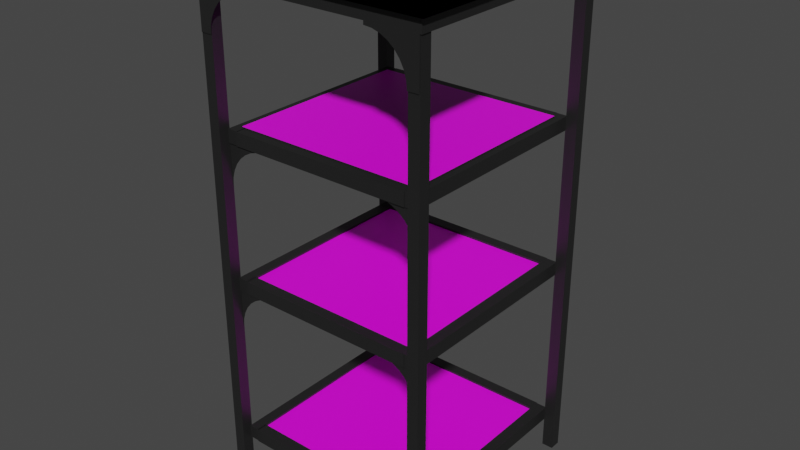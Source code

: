 # Source: kast.blend  (saved by Blender 2.93.21; exported with 4.5.12 LTS)
import bpy
from mathutils import Matrix  # noqa: F401  (used for matrix-valued properties, if any)

bpy.ops.wm.read_factory_settings(use_empty=True)
scene = bpy.context.scene
scene.name = 'Scene'

# ---- collections
col_collection = bpy.data.collections.new('Collection'); scene.collection.children.link(col_collection)

# ---- images (referenced by path relative to the original .blend; pixels are not part of the script)
import os
ASSET_DIR = os.environ.get("B2B_ASSET_DIR", "")  # directory of the original .blend (textures are referenced by path, not embedded)
HERE = os.path.dirname(os.path.abspath(__file__))  # packed textures are extracted next to this script under _unpacked/

def load_image(name, relpath, width, height, colorspace="sRGB"):
    """Load a texture the original file referenced (path relative to the .blend, or extracted next to this script)."""
    p = next((c for c in (os.path.join(HERE, relpath), os.path.join(ASSET_DIR, relpath)) if relpath and os.path.exists(c)), "")
    if p:
        img = bpy.data.images.load(p, check_existing=True)
        img.name = name
    else:  # same state as the original file: an image datablock whose file is absent (Cycles renders it pink)
        img = bpy.data.images.new(name, width, height)
        img.source = "FILE"
        img.filepath = "//" + (relpath or name)
    img.colorspace_settings.name = colorspace
    return img
img_woodtexture_png = load_image('woodtexture.png', 'woodtexture.png', 1024, 1024, 'sRGB')
img_raster_png = load_image('raster.png', 'raster.png', 1024, 1024, 'sRGB')
img_raster_png_001 = load_image('raster.png.001', 'raster.png', 1024, 1024, 'sRGB')
img_raster_png_002 = load_image('raster.png.002', 'raster.png', 1024, 1024, 'sRGB')

# ---- materials (node trees are filled in below, after node groups)
mat_material_001 = bpy.data.materials.new('Material.001')
mat_material_001.alpha_threshold = 0.0
mat_material_001.use_transparent_shadow = False
mat_material_001.line_color = (0.0, 0.0, 0.0, 1.0)
mat_material = bpy.data.materials.new('Material')
mat_material.alpha_threshold = 0.0
mat_material.use_transparent_shadow = False
mat_material.line_color = (0.0, 0.0, 0.0, 1.0)
mat_raster = bpy.data.materials.new('raster')
mat_material_015 = bpy.data.materials.new('Material.015')
mat_material_015.alpha_threshold = 0.0
mat_material_015.use_transparent_shadow = False
mat_material_015.line_color = (0.0, 0.0, 0.0, 1.0)
mat_raster_001 = bpy.data.materials.new('raster.001')
mat_material_016 = bpy.data.materials.new('Material.016')
mat_material_016.alpha_threshold = 0.0
mat_material_016.use_transparent_shadow = False
mat_material_016.line_color = (0.0, 0.0, 0.0, 1.0)
mat_raster_002 = bpy.data.materials.new('raster.002')
mat_material_017 = bpy.data.materials.new('Material.017')
mat_material_017.alpha_threshold = 0.0
mat_material_017.use_transparent_shadow = False
mat_material_017.line_color = (0.0, 0.0, 0.0, 1.0)
mat_material_018 = bpy.data.materials.new('Material.018')
mat_material_018.alpha_threshold = 0.0
mat_material_018.use_transparent_shadow = False
mat_material_018.line_color = (0.0, 0.0, 0.0, 1.0)

# ---- material node trees
mat_material_001.use_nodes = True; mat_material_001.node_tree.nodes.clear()
_N = mat_material_001.node_tree.nodes; _L = mat_material_001.node_tree.links
n0 = _N.new('ShaderNodeOutputMaterial'); n0.name = 'Material Output'; n0.location = (300, 300)
n1 = _N.new('ShaderNodeBsdfPrincipled'); n1.name = 'Principled BSDF'; n1.location = (10, 300)
n1.distribution = 'GGX'
n1.subsurface_method = 'BURLEY'
n1.inputs[2].default_value = 0.0
n1.inputs[3].default_value = 1.45
n1.inputs[13].default_value = 0.0
n1.inputs[27].default_value = (0.0, 0.0, 0.0, 1.0)
n1.inputs[28].default_value = 1.0
n2 = _N.new('ShaderNodeTexImage'); n2.name = 'Image Texture'; n2.location = (-280, 280)
n2.image = img_woodtexture_png
_L.new(n1.outputs[0], n0.inputs[0])
_L.new(n2.outputs[0], n1.inputs[0])
n0.is_active_output = True
mat_material.use_nodes = True; mat_material.node_tree.nodes.clear()
_N = mat_material.node_tree.nodes; _L = mat_material.node_tree.links
n0 = _N.new('ShaderNodeOutputMaterial'); n0.name = 'Material Output'; n0.location = (300, 300)
n1 = _N.new('ShaderNodeBsdfPrincipled'); n1.name = 'Principled BSDF'; n1.location = (10, 300)
n1.distribution = 'GGX'
n1.subsurface_method = 'BURLEY'
n1.inputs[0].default_value = (0.01599, 0.01599, 0.01599, 1.0)
n1.inputs[2].default_value = 0.4
n1.inputs[3].default_value = 1.45
n1.inputs[27].default_value = (0.0, 0.0, 0.0, 1.0)
n1.inputs[28].default_value = 1.0
_L.new(n1.outputs[0], n0.inputs[0])
n0.is_active_output = True
mat_raster.use_nodes = True; mat_raster.node_tree.nodes.clear()
_N = mat_raster.node_tree.nodes; _L = mat_raster.node_tree.links
n0 = _N.new('ShaderNodeBsdfPrincipled'); n0.name = 'Principled BSDF'; n0.location = (10, 300)
n0.distribution = 'GGX'
n0.subsurface_method = 'BURLEY'
n0.inputs[3].default_value = 1.45
n0.inputs[27].default_value = (0.0, 0.0, 0.0, 1.0)
n0.inputs[28].default_value = 1.0
n1 = _N.new('ShaderNodeOutputMaterial'); n1.name = 'Material Output'; n1.location = (300, 300)
n1.target = 'CYCLES'
n2 = _N.new('ShaderNodeTexImage'); n2.name = 'Image Texture'; n2.location = (-337, 185)
n2.image = img_raster_png
n3 = _N.new('ShaderNodeOutputMaterial'); n3.name = 'Material Output.001'; n3.location = (0, 0)
n3.target = 'EEVEE'
n4 = _N.new('ShaderNodeMixShader'); n4.name = 'Mix Shader'; n4.location = (0, 0)
n4.label = 'Disable Shadow'
n4.hide = True
n5 = _N.new('ShaderNodeLightPath'); n5.name = 'Light Path'; n5.location = (0, 0)
n5.hide = True
n6 = _N.new('ShaderNodeBsdfTransparent'); n6.name = 'Transparent BSDF'; n6.location = (0, 0)
n6.hide = True
_L.new(n0.outputs[0], n1.inputs[0])
_L.new(n2.outputs[0], n0.inputs[0])
_L.new(n2.outputs[1], n0.inputs[4])
_L.new(n0.outputs[0], n4.inputs[1])
_L.new(n4.outputs[0], n3.inputs[0])
_L.new(n5.outputs[1], n4.inputs[0])
_L.new(n6.outputs[0], n4.inputs[2])
n1.is_active_output = True
mat_material_015.use_nodes = True; mat_material_015.node_tree.nodes.clear()
_N = mat_material_015.node_tree.nodes; _L = mat_material_015.node_tree.links
n0 = _N.new('ShaderNodeOutputMaterial'); n0.name = 'Material Output'; n0.location = (300, 300)
n1 = _N.new('ShaderNodeBsdfPrincipled'); n1.name = 'Principled BSDF'; n1.location = (10, 300)
n1.distribution = 'GGX'
n1.subsurface_method = 'BURLEY'
n1.inputs[0].default_value = (0.01599, 0.01599, 0.01599, 1.0)
n1.inputs[2].default_value = 0.4
n1.inputs[3].default_value = 1.45
n1.inputs[27].default_value = (0.0, 0.0, 0.0, 1.0)
n1.inputs[28].default_value = 1.0
_L.new(n1.outputs[0], n0.inputs[0])
n0.is_active_output = True
mat_raster_001.use_nodes = True; mat_raster_001.node_tree.nodes.clear()
_N = mat_raster_001.node_tree.nodes; _L = mat_raster_001.node_tree.links
n0 = _N.new('ShaderNodeBsdfPrincipled'); n0.name = 'Principled BSDF'; n0.location = (10, 300)
n0.distribution = 'GGX'
n0.subsurface_method = 'BURLEY'
n0.inputs[3].default_value = 1.45
n0.inputs[27].default_value = (0.0, 0.0, 0.0, 1.0)
n0.inputs[28].default_value = 1.0
n1 = _N.new('ShaderNodeOutputMaterial'); n1.name = 'Material Output'; n1.location = (300, 300)
n1.target = 'CYCLES'
n2 = _N.new('ShaderNodeTexImage'); n2.name = 'Image Texture'; n2.location = (-337, 185)
n2.image = img_raster_png_001
n3 = _N.new('ShaderNodeOutputMaterial'); n3.name = 'Material Output.001'; n3.location = (0, 0)
n3.target = 'EEVEE'
n4 = _N.new('ShaderNodeMixShader'); n4.name = 'Mix Shader'; n4.location = (0, 0)
n4.label = 'Disable Shadow'
n4.hide = True
n5 = _N.new('ShaderNodeLightPath'); n5.name = 'Light Path'; n5.location = (0, 0)
n5.hide = True
n6 = _N.new('ShaderNodeBsdfTransparent'); n6.name = 'Transparent BSDF'; n6.location = (0, 0)
n6.hide = True
_L.new(n0.outputs[0], n1.inputs[0])
_L.new(n2.outputs[0], n0.inputs[0])
_L.new(n2.outputs[1], n0.inputs[4])
_L.new(n0.outputs[0], n4.inputs[1])
_L.new(n4.outputs[0], n3.inputs[0])
_L.new(n5.outputs[1], n4.inputs[0])
_L.new(n6.outputs[0], n4.inputs[2])
n1.is_active_output = True
mat_material_016.use_nodes = True; mat_material_016.node_tree.nodes.clear()
_N = mat_material_016.node_tree.nodes; _L = mat_material_016.node_tree.links
n0 = _N.new('ShaderNodeOutputMaterial'); n0.name = 'Material Output'; n0.location = (300, 300)
n1 = _N.new('ShaderNodeBsdfPrincipled'); n1.name = 'Principled BSDF'; n1.location = (10, 300)
n1.distribution = 'GGX'
n1.subsurface_method = 'BURLEY'
n1.inputs[0].default_value = (0.01599, 0.01599, 0.01599, 1.0)
n1.inputs[2].default_value = 0.4
n1.inputs[3].default_value = 1.45
n1.inputs[27].default_value = (0.0, 0.0, 0.0, 1.0)
n1.inputs[28].default_value = 1.0
_L.new(n1.outputs[0], n0.inputs[0])
n0.is_active_output = True
mat_raster_002.use_nodes = True; mat_raster_002.node_tree.nodes.clear()
_N = mat_raster_002.node_tree.nodes; _L = mat_raster_002.node_tree.links
n0 = _N.new('ShaderNodeBsdfPrincipled'); n0.name = 'Principled BSDF'; n0.location = (10, 300)
n0.distribution = 'GGX'
n0.subsurface_method = 'BURLEY'
n0.inputs[3].default_value = 1.45
n0.inputs[27].default_value = (0.0, 0.0, 0.0, 1.0)
n0.inputs[28].default_value = 1.0
n1 = _N.new('ShaderNodeOutputMaterial'); n1.name = 'Material Output'; n1.location = (300, 300)
n1.target = 'CYCLES'
n2 = _N.new('ShaderNodeTexImage'); n2.name = 'Image Texture'; n2.location = (-337, 185)
n2.image = img_raster_png_002
n3 = _N.new('ShaderNodeOutputMaterial'); n3.name = 'Material Output.001'; n3.location = (0, 0)
n3.target = 'EEVEE'
n4 = _N.new('ShaderNodeMixShader'); n4.name = 'Mix Shader'; n4.location = (0, 0)
n4.label = 'Disable Shadow'
n4.hide = True
n5 = _N.new('ShaderNodeLightPath'); n5.name = 'Light Path'; n5.location = (0, 0)
n5.hide = True
n6 = _N.new('ShaderNodeBsdfTransparent'); n6.name = 'Transparent BSDF'; n6.location = (0, 0)
n6.hide = True
_L.new(n0.outputs[0], n1.inputs[0])
_L.new(n2.outputs[0], n0.inputs[0])
_L.new(n2.outputs[1], n0.inputs[4])
_L.new(n0.outputs[0], n4.inputs[1])
_L.new(n4.outputs[0], n3.inputs[0])
_L.new(n5.outputs[1], n4.inputs[0])
_L.new(n6.outputs[0], n4.inputs[2])
n1.is_active_output = True
mat_material_017.use_nodes = True; mat_material_017.node_tree.nodes.clear()
_N = mat_material_017.node_tree.nodes; _L = mat_material_017.node_tree.links
n0 = _N.new('ShaderNodeOutputMaterial'); n0.name = 'Material Output'; n0.location = (300, 300)
n1 = _N.new('ShaderNodeBsdfPrincipled'); n1.name = 'Principled BSDF'; n1.location = (10, 300)
n1.distribution = 'GGX'
n1.subsurface_method = 'BURLEY'
n1.inputs[0].default_value = (0.01599, 0.01599, 0.01599, 1.0)
n1.inputs[2].default_value = 0.4
n1.inputs[3].default_value = 1.45
n1.inputs[27].default_value = (0.0, 0.0, 0.0, 1.0)
n1.inputs[28].default_value = 1.0
_L.new(n1.outputs[0], n0.inputs[0])
n0.is_active_output = True
mat_material_018.use_nodes = True; mat_material_018.node_tree.nodes.clear()
_N = mat_material_018.node_tree.nodes; _L = mat_material_018.node_tree.links
n0 = _N.new('ShaderNodeOutputMaterial'); n0.name = 'Material Output'; n0.location = (300, 300)
n1 = _N.new('ShaderNodeBsdfPrincipled'); n1.name = 'Principled BSDF'; n1.location = (10, 300)
n1.distribution = 'GGX'
n1.subsurface_method = 'BURLEY'
n1.inputs[0].default_value = (0.01599, 0.01599, 0.01599, 1.0)
n1.inputs[2].default_value = 0.4
n1.inputs[3].default_value = 1.45
n1.inputs[27].default_value = (0.0, 0.0, 0.0, 1.0)
n1.inputs[28].default_value = 1.0
_L.new(n1.outputs[0], n0.inputs[0])
n0.is_active_output = True

# ---- world
world_world = bpy.data.worlds.new('World'); scene.world = world_world
world_world.use_nodes = True; world_world.node_tree.nodes.clear()
_N = world_world.node_tree.nodes; _L = world_world.node_tree.links
n0 = _N.new('ShaderNodeOutputWorld'); n0.name = 'World Output'; n0.location = (300, 300)
n1 = _N.new('ShaderNodeBackground'); n1.name = 'Background'; n1.location = (10, 300)
n1.inputs[0].default_value = (0.05088, 0.05088, 0.05088, 1.0)
_L.new(n1.outputs[0], n0.inputs[0])
n0.is_active_output = True
world_world.color = (0.05088, 0.05088, 0.05088)
world_world.use_sun_shadow = False
world_world.sun_shadow_jitter_overblur = 0.0

# ---- meshes
me_cube = bpy.data.meshes.new('Cube')
me_cube.from_pydata([(1.0, 1.0, 4.133), (1.0, 1.0, 4.006), (1.0, -1.0, 4.133), (1.0, -1.0, 4.006), (-1.0, 1.0, 4.133), (-1.0, 1.0, 4.006), (-1.0, -1.0, 4.133), (-1.0, -1.0, 4.006), (-1.0, 1.0, 4.133), (-1.0, 1.0, 4.006), (-1.0, -1.0, 4.133), (-1.0, -1.0, 4.006), (1.0, 1.0, 4.133), (1.0, 1.0, 4.006), (1.0, -1.0, 4.133), (1.0, -1.0, 4.006)], [], [(0, 4, 6, 2), (3, 2, 6, 7), (7, 6, 4, 5), (5, 1, 3, 7), (1, 0, 2, 3), (5, 4, 0, 1), (8, 10, 14, 12), (11, 15, 14, 10), (15, 13, 12, 14), (13, 15, 11, 9), (9, 11, 10, 8), (13, 9, 8, 12)])
_uv = me_cube.uv_layers.new(name='UVMap')
_uv.uv.foreach_set('vector', [0.625, 0.5, 0.875, 0.5, 0.875, 0.75, 0.625, 0.75, 0.375, 0.75, 0.625, 0.75, 0.625, 1.0, 0.375, 1.0, 0.375, 0.0, 0.625, 0.0, 0.625, 0.25, 0.375, 0.25, 0.125, 0.5, 0.375, 0.5, 0.375, 0.75, 0.125, 0.75, 0.375, 0.5, 0.625, 0.5, 0.625, 0.75, 0.375, 0.75, 0.375, 0.25, 0.625, 0.25, 0.625, 0.5, 0.375, 0.5, 0.9908, 0.9938, 0.9908, 0.01016, 0.007201, 0.01016, 0.007201, 0.9938, 0.375, 0.75, 0.375, 1.0, 0.625, 1.0, 0.625, 0.75, 0.375, 0.0, 0.375, 0.25, 0.625, 0.25, 0.625, 0.0, 0.125, 0.5, 0.125, 0.75, 0.375, 0.75, 0.375, 0.5, 0.375, 0.5, 0.375, 0.75, 0.625, 0.75, 0.625, 0.5, 0.375, 0.25, 0.375, 0.5, 0.625, 0.5, 0.625, 0.25])
me_cube.materials.append(mat_material_001)
me_cube.use_remesh_preserve_volume = False
me_cube.use_remesh_preserve_attributes = False
me_cube.use_mirror_vertex_groups = False
me_cube.update()
me_cube_004 = bpy.data.meshes.new('Cube.004')
me_cube_004.from_pydata([(0.9531, 0.9531, 4.018), (0.9531, 0.9531, 3.896), (0.9531, -0.9531, 4.018), (0.9531, -0.9531, 3.896), (-0.9531, 0.9531, 4.018), (-0.9531, 0.9531, 3.896), (-0.9531, -0.9531, 4.018), (-0.9531, -0.9531, 3.896), (-0.862, -0.862, 4.018), (0.862, 0.862, 4.018), (-0.862, 0.862, 4.018), (0.862, -0.862, 4.018), (0.862, -0.862, 3.896), (-0.862, 0.862, 3.896), (0.862, 0.862, 3.896), (-0.862, -0.862, 3.896)], [], [(4, 6, 2, 11, 8, 10), (2, 0, 4, 10, 9, 11), (3, 2, 6, 7), (7, 6, 4, 5), (15, 7, 5, 1, 3, 12, 14, 13), (3, 7, 15, 12), (1, 0, 2, 3), (5, 4, 0, 1), (8, 11, 12, 15), (13, 10, 8, 15), (11, 9, 14, 12), (14, 9, 10, 13)])
_uv = me_cube_004.uv_layers.new(name='UVMap')
_uv.uv.foreach_set('vector', [0.875, 0.5, 0.875, 0.75, 0.625, 0.75, 0.637, 0.738, 0.863, 0.738, 0.863, 0.512, 0.625, 0.75, 0.625, 0.5, 0.875, 0.5, 0.863, 0.512, 0.637, 0.512, 0.637, 0.738, 0.375, 0.75, 0.625, 0.75, 0.625, 1.0, 0.375, 1.0, 0.375, 0.0, 0.625, 0.0, 0.625, 0.25, 0.375, 0.25, 0.137, 0.738, 0.125, 0.75, 0.125, 0.5, 0.375, 0.5, 0.375, 0.75, 0.363, 0.738, 0.363, 0.512, 0.137, 0.512, 0.375, 0.75, 0.125, 0.75, 0.137, 0.738, 0.363, 0.738, 0.375, 0.5, 0.625, 0.5, 0.625, 0.75, 0.375, 0.75, 0.375, 0.25, 0.625, 0.25, 0.625, 0.5, 0.375, 0.5, 0.518, 1.0, 0.518, 0.75, 0.482, 0.75, 0.482, 1.0, 0.482, 0.25, 0.518, 0.25, 0.518, 0.0, 0.482, 0.0, 0.518, 0.75, 0.518, 0.5, 0.482, 0.5, 0.482, 0.75, 0.482, 0.5, 0.518, 0.5, 0.518, 0.25, 0.482, 0.25])
me_cube_004.materials.append(mat_material)
me_cube_004.use_remesh_preserve_volume = False
me_cube_004.use_remesh_preserve_attributes = False
me_cube_004.use_mirror_vertex_groups = False
me_cube_004.update()
me_cube_005 = bpy.data.meshes.new('Cube.005')
me_cube_005.from_pydata([(0.8485, -0.9458, -0.1106), (0.8485, -0.9458, 4.091), (0.8485, -0.8524, -0.1106), (0.8485, -0.8524, 4.091), (0.9419, -0.9458, -0.1106), (0.9419, -0.9458, 4.091), (0.9419, -0.8524, -0.1106), (0.9419, -0.8524, 4.091), (-0.8485, -0.9458, -0.1106), (-0.8485, -0.9458, 4.091), (-0.8485, -0.8524, -0.1106), (-0.8485, -0.8524, 4.091), (-0.9419, -0.9458, -0.1106), (-0.9419, -0.9458, 4.091), (-0.9419, -0.8524, -0.1106), (-0.9419, -0.8524, 4.091), (0.8485, 0.9458, -0.1106), (0.8485, 0.9458, 4.091), (0.8485, 0.8524, -0.1106), (0.8485, 0.8524, 4.091), (0.9419, 0.9458, -0.1106), (0.9419, 0.9458, 4.091), (0.9419, 0.8524, -0.1106), (0.9419, 0.8524, 4.091), (-0.8485, 0.9458, -0.1106), (-0.8485, 0.9458, 4.091), (-0.8485, 0.8524, -0.1106), (-0.8485, 0.8524, 4.091), (-0.9419, 0.9458, -0.1106), (-0.9419, 0.9458, 4.091), (-0.9419, 0.8524, -0.1106), (-0.9419, 0.8524, 4.091)], [], [(0, 1, 3, 2), (2, 3, 7, 6), (6, 7, 5, 4), (4, 5, 1, 0), (2, 6, 4, 0), (7, 3, 1, 5), (8, 10, 11, 9), (10, 14, 15, 11), (14, 12, 13, 15), (12, 8, 9, 13), (10, 8, 12, 14), (15, 13, 9, 11), (16, 18, 19, 17), (18, 22, 23, 19), (22, 20, 21, 23), (20, 16, 17, 21), (18, 16, 20, 22), (23, 21, 17, 19), (24, 25, 27, 26), (26, 27, 31, 30), (30, 31, 29, 28), (28, 29, 25, 24), (26, 30, 28, 24), (31, 27, 25, 29)])
_uv = me_cube_005.uv_layers.new(name='UVMap')
_uv.uv.foreach_set('vector', [0.375, 0.0, 0.625, 0.0, 0.625, 0.25, 0.375, 0.25, 0.375, 0.25, 0.625, 0.25, 0.625, 0.5, 0.375, 0.5, 0.375, 0.5, 0.625, 0.5, 0.625, 0.75, 0.375, 0.75, 0.375, 0.75, 0.625, 0.75, 0.625, 1.0, 0.375, 1.0, 0.125, 0.5, 0.375, 0.5, 0.375, 0.75, 0.125, 0.75, 0.625, 0.5, 0.875, 0.5, 0.875, 0.75, 0.625, 0.75, 0.375, 0.0, 0.375, 0.25, 0.625, 0.25, 0.625, 0.0, 0.375, 0.25, 0.375, 0.5, 0.625, 0.5, 0.625, 0.25, 0.375, 0.5, 0.375, 0.75, 0.625, 0.75, 0.625, 0.5, 0.375, 0.75, 0.375, 1.0, 0.625, 1.0, 0.625, 0.75, 0.125, 0.5, 0.125, 0.75, 0.375, 0.75, 0.375, 0.5, 0.625, 0.5, 0.625, 0.75, 0.875, 0.75, 0.875, 0.5, 0.375, 0.0, 0.375, 0.25, 0.625, 0.25, 0.625, 0.0, 0.375, 0.25, 0.375, 0.5, 0.625, 0.5, 0.625, 0.25, 0.375, 0.5, 0.375, 0.75, 0.625, 0.75, 0.625, 0.5, 0.375, 0.75, 0.375, 1.0, 0.625, 1.0, 0.625, 0.75, 0.125, 0.5, 0.125, 0.75, 0.375, 0.75, 0.375, 0.5, 0.625, 0.5, 0.625, 0.75, 0.875, 0.75, 0.875, 0.5, 0.375, 0.0, 0.625, 0.0, 0.625, 0.25, 0.375, 0.25, 0.375, 0.25, 0.625, 0.25, 0.625, 0.5, 0.375, 0.5, 0.375, 0.5, 0.625, 0.5, 0.625, 0.75, 0.375, 0.75, 0.375, 0.75, 0.625, 0.75, 0.625, 1.0, 0.375, 1.0, 0.125, 0.5, 0.375, 0.5, 0.375, 0.75, 0.125, 0.75, 0.625, 0.5, 0.875, 0.5, 0.875, 0.75, 0.625, 0.75])
me_cube_005.materials.append(mat_material)
me_cube_005.use_remesh_fix_poles = True
me_cube_005.use_remesh_preserve_attributes = False
me_cube_005.update()
me_cube_006 = bpy.data.meshes.new('Cube.006')
me_cube_006.from_pydata([(-0.7572, 0.866, 2.834), (-0.7572, 0.866, 2.724), (-0.7572, -0.866, 2.834), (-0.7572, -0.866, 2.724), (-0.8496, 0.866, 2.834), (-0.8496, 0.866, 2.724), (-0.8496, -0.866, 2.834), (-0.8496, -0.866, 2.724), (0.7572, 0.866, 2.834), (0.7572, 0.866, 2.724), (0.7572, -0.866, 2.834), (0.7572, -0.866, 2.724), (0.8496, 0.866, 2.834), (0.8496, 0.866, 2.724), (0.8496, -0.866, 2.834), (0.8496, -0.866, 2.724), (-0.763, -0.7792, 2.834), (-0.763, -0.7792, 2.724), (0.7575, -0.7792, 2.834), (0.7575, -0.7792, 2.724), (-0.763, -0.8715, 2.834), (-0.763, -0.8715, 2.724), (0.7575, -0.8715, 2.834), (0.7575, -0.8715, 2.724), (-0.763, 0.7792, 2.834), (-0.763, 0.7792, 2.724), (0.7575, 0.7792, 2.834), (0.7575, 0.7792, 2.724), (-0.763, 0.8715, 2.834), (-0.763, 0.8715, 2.724), (0.7575, 0.8715, 2.834), (0.7575, 0.8715, 2.724)], [], [(0, 4, 6, 2), (3, 2, 6, 7), (7, 6, 4, 5), (5, 1, 3, 7), (1, 0, 2, 3), (5, 4, 0, 1), (8, 10, 14, 12), (11, 15, 14, 10), (15, 13, 12, 14), (13, 15, 11, 9), (9, 11, 10, 8), (13, 9, 8, 12), (16, 20, 22, 18), (19, 18, 22, 23), (23, 22, 20, 21), (21, 17, 19, 23), (17, 16, 18, 19), (21, 20, 16, 17), (24, 26, 30, 28), (27, 31, 30, 26), (31, 29, 28, 30), (29, 31, 27, 25), (25, 27, 26, 24), (29, 25, 24, 28)])
_uv = me_cube_006.uv_layers.new(name='UVMap')
_uv.uv.foreach_set('vector', [0.625, 0.5, 0.875, 0.5, 0.875, 0.75, 0.625, 0.75, 0.375, 0.75, 0.625, 0.75, 0.625, 1.0, 0.375, 1.0, 0.375, 0.0, 0.625, 0.0, 0.625, 0.25, 0.375, 0.25, 0.125, 0.5, 0.375, 0.5, 0.375, 0.75, 0.125, 0.75, 0.375, 0.5, 0.625, 0.5, 0.625, 0.75, 0.375, 0.75, 0.375, 0.25, 0.625, 0.25, 0.625, 0.5, 0.375, 0.5, 0.625, 0.5, 0.625, 0.75, 0.875, 0.75, 0.875, 0.5, 0.375, 0.75, 0.375, 1.0, 0.625, 1.0, 0.625, 0.75, 0.375, 0.0, 0.375, 0.25, 0.625, 0.25, 0.625, 0.0, 0.125, 0.5, 0.125, 0.75, 0.375, 0.75, 0.375, 0.5, 0.375, 0.5, 0.375, 0.75, 0.625, 0.75, 0.625, 0.5, 0.375, 0.25, 0.375, 0.5, 0.625, 0.5, 0.625, 0.25, 0.625, 0.5, 0.875, 0.5, 0.875, 0.75, 0.625, 0.75, 0.375, 0.75, 0.625, 0.75, 0.625, 1.0, 0.375, 1.0, 0.375, 0.0, 0.625, 0.0, 0.625, 0.25, 0.375, 0.25, 0.125, 0.5, 0.375, 0.5, 0.375, 0.75, 0.125, 0.75, 0.375, 0.5, 0.625, 0.5, 0.625, 0.75, 0.375, 0.75, 0.375, 0.25, 0.625, 0.25, 0.625, 0.5, 0.375, 0.5, 0.625, 0.5, 0.625, 0.75, 0.875, 0.75, 0.875, 0.5, 0.375, 0.75, 0.375, 1.0, 0.625, 1.0, 0.625, 0.75, 0.375, 0.0, 0.375, 0.25, 0.625, 0.25, 0.625, 0.0, 0.125, 0.5, 0.125, 0.75, 0.375, 0.75, 0.375, 0.5, 0.375, 0.5, 0.375, 0.75, 0.625, 0.75, 0.625, 0.5, 0.375, 0.25, 0.375, 0.5, 0.625, 0.5, 0.625, 0.25])
me_cube_006.materials.append(mat_material)
me_cube_006.use_remesh_preserve_volume = False
me_cube_006.use_remesh_preserve_attributes = False
me_cube_006.use_mirror_vertex_groups = False
me_cube_006.update()
me_cube_009 = bpy.data.meshes.new('Cube.009')
me_cube_009.from_pydata([(-0.7572, 0.866, 1.629), (-0.7572, 0.866, 1.519), (-0.7572, -0.866, 1.629), (-0.7572, -0.866, 1.519), (-0.8496, 0.866, 1.629), (-0.8496, 0.866, 1.519), (-0.8496, -0.866, 1.629), (-0.8496, -0.866, 1.519), (0.7572, 0.866, 1.629), (0.7572, 0.866, 1.519), (0.7572, -0.866, 1.629), (0.7572, -0.866, 1.519), (0.8496, 0.866, 1.629), (0.8496, 0.866, 1.519), (0.8496, -0.866, 1.629), (0.8496, -0.866, 1.519), (-0.763, -0.7792, 1.629), (-0.763, -0.7792, 1.519), (0.7575, -0.7792, 1.629), (0.7575, -0.7792, 1.519), (-0.763, -0.8715, 1.629), (-0.763, -0.8715, 1.519), (0.7575, -0.8715, 1.629), (0.7575, -0.8715, 1.519), (-0.763, 0.7792, 1.629), (-0.763, 0.7792, 1.519), (0.7575, 0.7792, 1.629), (0.7575, 0.7792, 1.519), (-0.763, 0.8715, 1.629), (-0.763, 0.8715, 1.519), (0.7575, 0.8715, 1.629), (0.7575, 0.8715, 1.519)], [], [(0, 4, 6, 2), (3, 2, 6, 7), (7, 6, 4, 5), (5, 1, 3, 7), (1, 0, 2, 3), (5, 4, 0, 1), (8, 10, 14, 12), (11, 15, 14, 10), (15, 13, 12, 14), (13, 15, 11, 9), (9, 11, 10, 8), (13, 9, 8, 12), (16, 20, 22, 18), (19, 18, 22, 23), (23, 22, 20, 21), (21, 17, 19, 23), (17, 16, 18, 19), (21, 20, 16, 17), (24, 26, 30, 28), (27, 31, 30, 26), (31, 29, 28, 30), (29, 31, 27, 25), (25, 27, 26, 24), (29, 25, 24, 28)])
_uv = me_cube_009.uv_layers.new(name='UVMap')
_uv.uv.foreach_set('vector', [0.625, 0.5, 0.875, 0.5, 0.875, 0.75, 0.625, 0.75, 0.375, 0.75, 0.625, 0.75, 0.625, 1.0, 0.375, 1.0, 0.375, 0.0, 0.625, 0.0, 0.625, 0.25, 0.375, 0.25, 0.125, 0.5, 0.375, 0.5, 0.375, 0.75, 0.125, 0.75, 0.375, 0.5, 0.625, 0.5, 0.625, 0.75, 0.375, 0.75, 0.375, 0.25, 0.625, 0.25, 0.625, 0.5, 0.375, 0.5, 0.625, 0.5, 0.625, 0.75, 0.875, 0.75, 0.875, 0.5, 0.375, 0.75, 0.375, 1.0, 0.625, 1.0, 0.625, 0.75, 0.375, 0.0, 0.375, 0.25, 0.625, 0.25, 0.625, 0.0, 0.125, 0.5, 0.125, 0.75, 0.375, 0.75, 0.375, 0.5, 0.375, 0.5, 0.375, 0.75, 0.625, 0.75, 0.625, 0.5, 0.375, 0.25, 0.375, 0.5, 0.625, 0.5, 0.625, 0.25, 0.625, 0.5, 0.875, 0.5, 0.875, 0.75, 0.625, 0.75, 0.375, 0.75, 0.625, 0.75, 0.625, 1.0, 0.375, 1.0, 0.375, 0.0, 0.625, 0.0, 0.625, 0.25, 0.375, 0.25, 0.125, 0.5, 0.375, 0.5, 0.375, 0.75, 0.125, 0.75, 0.375, 0.5, 0.625, 0.5, 0.625, 0.75, 0.375, 0.75, 0.375, 0.25, 0.625, 0.25, 0.625, 0.5, 0.375, 0.5, 0.625, 0.5, 0.625, 0.75, 0.875, 0.75, 0.875, 0.5, 0.375, 0.75, 0.375, 1.0, 0.625, 1.0, 0.625, 0.75, 0.375, 0.0, 0.375, 0.25, 0.625, 0.25, 0.625, 0.0, 0.125, 0.5, 0.125, 0.75, 0.375, 0.75, 0.375, 0.5, 0.375, 0.5, 0.375, 0.75, 0.625, 0.75, 0.625, 0.5, 0.375, 0.25, 0.375, 0.5, 0.625, 0.5, 0.625, 0.25])
me_cube_009.materials.append(mat_material)
me_cube_009.use_remesh_preserve_volume = False
me_cube_009.use_remesh_preserve_attributes = False
me_cube_009.use_mirror_vertex_groups = False
me_cube_009.update()
me_cube_010 = bpy.data.meshes.new('Cube.010')
me_cube_010.from_pydata([(-0.7572, 0.866, 0.2562), (-0.7572, 0.866, 0.1462), (-0.7572, -0.866, 0.2562), (-0.7572, -0.866, 0.1462), (-0.8496, 0.866, 0.2562), (-0.8496, 0.866, 0.1462), (-0.8496, -0.866, 0.2562), (-0.8496, -0.866, 0.1462), (0.7572, 0.866, 0.2562), (0.7572, 0.866, 0.1462), (0.7572, -0.866, 0.2562), (0.7572, -0.866, 0.1462), (0.8496, 0.866, 0.2562), (0.8496, 0.866, 0.1462), (0.8496, -0.866, 0.2562), (0.8496, -0.866, 0.1462), (-0.763, -0.7792, 0.2562), (-0.763, -0.7792, 0.1462), (0.7575, -0.7792, 0.2562), (0.7575, -0.7792, 0.1462), (-0.763, -0.8715, 0.2562), (-0.763, -0.8715, 0.1462), (0.7575, -0.8715, 0.2562), (0.7575, -0.8715, 0.1462), (-0.763, 0.7792, 0.2562), (-0.763, 0.7792, 0.1462), (0.7575, 0.7792, 0.2562), (0.7575, 0.7792, 0.1462), (-0.763, 0.8715, 0.2562), (-0.763, 0.8715, 0.1462), (0.7575, 0.8715, 0.2562), (0.7575, 0.8715, 0.1462)], [], [(0, 4, 6, 2), (3, 2, 6, 7), (7, 6, 4, 5), (5, 1, 3, 7), (1, 0, 2, 3), (5, 4, 0, 1), (8, 10, 14, 12), (11, 15, 14, 10), (15, 13, 12, 14), (13, 15, 11, 9), (9, 11, 10, 8), (13, 9, 8, 12), (16, 20, 22, 18), (19, 18, 22, 23), (23, 22, 20, 21), (21, 17, 19, 23), (17, 16, 18, 19), (21, 20, 16, 17), (24, 26, 30, 28), (27, 31, 30, 26), (31, 29, 28, 30), (29, 31, 27, 25), (25, 27, 26, 24), (29, 25, 24, 28)])
_uv = me_cube_010.uv_layers.new(name='UVMap')
_uv.uv.foreach_set('vector', [0.625, 0.5, 0.875, 0.5, 0.875, 0.75, 0.625, 0.75, 0.375, 0.75, 0.625, 0.75, 0.625, 1.0, 0.375, 1.0, 0.375, 0.0, 0.625, 0.0, 0.625, 0.25, 0.375, 0.25, 0.125, 0.5, 0.375, 0.5, 0.375, 0.75, 0.125, 0.75, 0.375, 0.5, 0.625, 0.5, 0.625, 0.75, 0.375, 0.75, 0.375, 0.25, 0.625, 0.25, 0.625, 0.5, 0.375, 0.5, 0.625, 0.5, 0.625, 0.75, 0.875, 0.75, 0.875, 0.5, 0.375, 0.75, 0.375, 1.0, 0.625, 1.0, 0.625, 0.75, 0.375, 0.0, 0.375, 0.25, 0.625, 0.25, 0.625, 0.0, 0.125, 0.5, 0.125, 0.75, 0.375, 0.75, 0.375, 0.5, 0.375, 0.5, 0.375, 0.75, 0.625, 0.75, 0.625, 0.5, 0.375, 0.25, 0.375, 0.5, 0.625, 0.5, 0.625, 0.25, 0.625, 0.5, 0.875, 0.5, 0.875, 0.75, 0.625, 0.75, 0.375, 0.75, 0.625, 0.75, 0.625, 1.0, 0.375, 1.0, 0.375, 0.0, 0.625, 0.0, 0.625, 0.25, 0.375, 0.25, 0.125, 0.5, 0.375, 0.5, 0.375, 0.75, 0.125, 0.75, 0.375, 0.5, 0.625, 0.5, 0.625, 0.75, 0.375, 0.75, 0.375, 0.25, 0.625, 0.25, 0.625, 0.5, 0.375, 0.5, 0.625, 0.5, 0.625, 0.75, 0.875, 0.75, 0.875, 0.5, 0.375, 0.75, 0.375, 1.0, 0.625, 1.0, 0.625, 0.75, 0.375, 0.0, 0.375, 0.25, 0.625, 0.25, 0.625, 0.0, 0.125, 0.5, 0.125, 0.75, 0.375, 0.75, 0.375, 0.5, 0.375, 0.5, 0.375, 0.75, 0.625, 0.75, 0.625, 0.5, 0.375, 0.25, 0.375, 0.5, 0.625, 0.5, 0.625, 0.25])
me_cube_010.materials.append(mat_material)
me_cube_010.use_remesh_preserve_volume = False
me_cube_010.use_remesh_preserve_attributes = False
me_cube_010.use_mirror_vertex_groups = False
me_cube_010.update()
me_cube_011 = bpy.data.meshes.new('Cube.011')
me_cube_011.from_pydata([(0.7892, 0.7892, 2.841), (0.7892, 0.7892, 2.806), (0.7892, -0.7892, 2.841), (0.7892, -0.7892, 2.806), (-0.7892, 0.7892, 2.841), (-0.7892, 0.7892, 2.806), (-0.7892, -0.7892, 2.841), (-0.7892, -0.7892, 2.806)], [], [(0, 4, 6, 2), (3, 2, 6, 7), (7, 6, 4, 5), (1, 0, 2, 3), (5, 4, 0, 1)])
me_cube_011.polygons.foreach_set('material_index', [1, 0, 0, 0, 0])
_uv = me_cube_011.uv_layers.new(name='UVMap')
_uv.uv.foreach_set('vector', [-21.67, -0.001696, 1.002, -0.001704, 1.002, 22.67, -21.67, 22.67, 0.0001665, 0.6665, 0.0001665, 0.3335, 0.3332, 0.3335, 0.3332, 0.6665, 0.6665, 0.3335, 0.6665, 0.6665, 0.3335, 0.6665, 0.3335, 0.3335, 0.6668, 0.3332, 0.6668, 0.0001665, 0.9998, 0.0001666, 0.9998, 0.3332, 0.6665, 0.0001665, 0.6665, 0.3332, 0.3335, 0.3332, 0.3335, 0.0001665])
me_cube_011.materials.append(mat_material)
me_cube_011.materials.append(mat_raster)
me_cube_011.use_remesh_preserve_volume = False
me_cube_011.use_remesh_preserve_attributes = False
me_cube_011.use_mirror_vertex_groups = False
me_cube_011.update()
me_cube_014 = bpy.data.meshes.new('Cube.014')
me_cube_014.from_pydata([(0.7892, 0.7892, 1.613), (0.7892, 0.7892, 1.578), (0.7892, -0.7892, 1.613), (0.7892, -0.7892, 1.578), (-0.7892, 0.7892, 1.613), (-0.7892, 0.7892, 1.578), (-0.7892, -0.7892, 1.613), (-0.7892, -0.7892, 1.578)], [], [(0, 4, 6, 2), (3, 2, 6, 7), (7, 6, 4, 5), (1, 0, 2, 3), (5, 4, 0, 1)])
me_cube_014.polygons.foreach_set('material_index', [1, 0, 0, 0, 0])
_uv = me_cube_014.uv_layers.new(name='UVMap')
_uv.uv.foreach_set('vector', [-21.67, -0.001696, 1.002, -0.001704, 1.002, 22.67, -21.67, 22.67, 0.0001665, 0.6665, 0.0001665, 0.3335, 0.3332, 0.3335, 0.3332, 0.6665, 0.6665, 0.3335, 0.6665, 0.6665, 0.3335, 0.6665, 0.3335, 0.3335, 0.6668, 0.3332, 0.6668, 0.0001665, 0.9998, 0.0001666, 0.9998, 0.3332, 0.6665, 0.0001665, 0.6665, 0.3332, 0.3335, 0.3332, 0.3335, 0.0001665])
me_cube_014.materials.append(mat_material_015)
me_cube_014.materials.append(mat_raster_001)
me_cube_014.use_remesh_preserve_volume = False
me_cube_014.use_remesh_preserve_attributes = False
me_cube_014.use_mirror_vertex_groups = False
me_cube_014.update()
me_cube_015 = bpy.data.meshes.new('Cube.015')
me_cube_015.from_pydata([(0.7892, 0.7892, 0.2392), (0.7892, 0.7892, 0.2042), (0.7892, -0.7892, 0.2392), (0.7892, -0.7892, 0.2042), (-0.7892, 0.7892, 0.2392), (-0.7892, 0.7892, 0.2042), (-0.7892, -0.7892, 0.2392), (-0.7892, -0.7892, 0.2042)], [], [(0, 4, 6, 2), (3, 2, 6, 7), (7, 6, 4, 5), (1, 0, 2, 3), (5, 4, 0, 1)])
me_cube_015.polygons.foreach_set('material_index', [1, 0, 0, 0, 0])
_uv = me_cube_015.uv_layers.new(name='UVMap')
_uv.uv.foreach_set('vector', [-21.67, -0.001696, 1.002, -0.001704, 1.002, 22.67, -21.67, 22.67, 0.0001665, 0.6665, 0.0001665, 0.3335, 0.3332, 0.3335, 0.3332, 0.6665, 0.6665, 0.3335, 0.6665, 0.6665, 0.3335, 0.6665, 0.3335, 0.3335, 0.6668, 0.3332, 0.6668, 0.0001665, 0.9998, 0.0001666, 0.9998, 0.3332, 0.6665, 0.0001665, 0.6665, 0.3332, 0.3335, 0.3332, 0.3335, 0.0001665])
me_cube_015.materials.append(mat_material_016)
me_cube_015.materials.append(mat_raster_002)
me_cube_015.use_remesh_preserve_volume = False
me_cube_015.use_remesh_preserve_attributes = False
me_cube_015.use_mirror_vertex_groups = False
me_cube_015.update()
me_plane = bpy.data.meshes.new('Plane')
me_plane.from_pydata([(0.9393, -0.9534, 4.007), (0.7909, -0.9534, 3.721), (0.7496, -0.9534, 3.772), (0.8406, -0.9534, 3.601), (0.847, -0.9534, 3.537), (0.8217, -0.9534, 3.664), (0.5145, -0.9534, 3.869), (0.9393, -0.9534, 3.537), (0.5794, -0.9534, 3.863), (0.6418, -0.9534, 3.844), (0.6992, -0.9534, 3.813), (0.5152, -0.9534, 4.007), (-0.9393, -0.9534, 4.007), (-0.7909, -0.9534, 3.721), (-0.7496, -0.9534, 3.772), (-0.8406, -0.9534, 3.601), (-0.847, -0.9534, 3.537), (-0.8217, -0.9534, 3.664), (-0.5145, -0.9534, 3.869), (-0.9393, -0.9534, 3.537), (-0.5794, -0.9534, 3.863), (-0.6418, -0.9534, 3.844), (-0.6992, -0.9534, 3.813), (-0.5152, -0.9534, 4.007)], [], [(7, 0, 11, 6, 8, 9, 10, 2, 1, 5, 3, 4), (19, 16, 15, 17, 13, 14, 22, 21, 20, 18, 23, 12)])
_uv = me_plane.uv_layers.new(name='UVMap')
_uv.uv.foreach_set('vector', [1.0, 0.07901, 1.0, 1.0, 0.1345, 1.0, 0.1327, 0.9047, 0.2938, 0.8889, 0.4487, 0.8419, 0.5915, 0.7656, 0.7166, 0.6629, 0.8193, 0.5378, 0.8956, 0.395, 0.9426, 0.2401, 0.9585, 0.07901, 1.0, 0.07901, 0.9585, 0.07901, 0.9426, 0.2401, 0.8956, 0.395, 0.8193, 0.5378, 0.7166, 0.6629, 0.5915, 0.7656, 0.4487, 0.8419, 0.2938, 0.8889, 0.1327, 0.9047, 0.1345, 1.0, 1.0, 1.0])
me_plane.materials.append(mat_material)
me_plane.use_remesh_fix_poles = True
me_plane.use_remesh_preserve_attributes = False
me_plane.update()
me_plane_001 = bpy.data.meshes.new('Plane.001')
me_plane_001.from_pydata([(0.9393, -0.8559, 2.82), (0.7909, -0.8559, 2.577), (0.7496, -0.8559, 2.627), (0.8406, -0.8559, 2.457), (0.847, -0.8559, 2.392), (0.8217, -0.8559, 2.519), (0.5145, -0.8559, 2.724), (0.9393, -0.8559, 2.392), (0.5794, -0.8559, 2.718), (0.6418, -0.8559, 2.699), (0.6992, -0.8559, 2.668), (0.5152, -0.8559, 2.82), (-0.9393, -0.8559, 2.82), (-0.7909, -0.8559, 2.577), (-0.7496, -0.8559, 2.627), (-0.8406, -0.8559, 2.457), (-0.847, -0.8559, 2.392), (-0.8217, -0.8559, 2.519), (-0.5145, -0.8559, 2.724), (-0.9393, -0.8559, 2.392), (-0.5794, -0.8559, 2.718), (-0.6418, -0.8559, 2.699), (-0.6992, -0.8559, 2.668), (-0.5152, -0.8559, 2.82)], [], [(7, 0, 11, 6, 8, 9, 10, 2, 1, 5, 3, 4), (19, 16, 15, 17, 13, 14, 22, 21, 20, 18, 23, 12)])
_uv = me_plane_001.uv_layers.new(name='UVMap')
_uv.uv.foreach_set('vector', [1.0, 0.07901, 1.0, 1.0, 0.1345, 1.0, 0.1327, 0.9047, 0.2938, 0.8889, 0.4487, 0.8419, 0.5915, 0.7656, 0.7166, 0.6629, 0.8193, 0.5378, 0.8956, 0.395, 0.9426, 0.2401, 0.9585, 0.07901, 1.0, 0.07901, 0.9585, 0.07901, 0.9426, 0.2401, 0.8956, 0.395, 0.8193, 0.5378, 0.7166, 0.6629, 0.5915, 0.7656, 0.4487, 0.8419, 0.2938, 0.8889, 0.1327, 0.9047, 0.1345, 1.0, 1.0, 1.0])
me_plane_001.materials.append(mat_material_017)
me_plane_001.use_remesh_fix_poles = True
me_plane_001.use_remesh_preserve_attributes = False
me_plane_001.update()
me_plane_002 = bpy.data.meshes.new('Plane.002')
me_plane_002.from_pydata([(0.9393, -0.8559, 1.628), (0.7909, -0.8559, 1.385), (0.7496, -0.8559, 1.435), (0.8406, -0.8559, 1.265), (0.847, -0.8559, 1.2), (0.8217, -0.8559, 1.327), (0.5145, -0.8559, 1.532), (0.9393, -0.8559, 1.2), (0.5794, -0.8559, 1.526), (0.6418, -0.8559, 1.507), (0.6992, -0.8559, 1.476), (0.5152, -0.8559, 1.628), (-0.9393, -0.8559, 1.628), (-0.7909, -0.8559, 1.385), (-0.7496, -0.8559, 1.435), (-0.8406, -0.8559, 1.265), (-0.847, -0.8559, 1.2), (-0.8217, -0.8559, 1.327), (-0.5145, -0.8559, 1.532), (-0.9393, -0.8559, 1.2), (-0.5794, -0.8559, 1.526), (-0.6418, -0.8559, 1.507), (-0.6992, -0.8559, 1.476), (-0.5152, -0.8559, 1.628)], [], [(7, 0, 11, 6, 8, 9, 10, 2, 1, 5, 3, 4), (19, 16, 15, 17, 13, 14, 22, 21, 20, 18, 23, 12)])
_uv = me_plane_002.uv_layers.new(name='UVMap')
_uv.uv.foreach_set('vector', [1.0, 0.07901, 1.0, 1.0, 0.1345, 1.0, 0.1327, 0.9047, 0.2938, 0.8889, 0.4487, 0.8419, 0.5915, 0.7656, 0.7166, 0.6629, 0.8193, 0.5378, 0.8956, 0.395, 0.9426, 0.2401, 0.9585, 0.07901, 1.0, 0.07901, 0.9585, 0.07901, 0.9426, 0.2401, 0.8956, 0.395, 0.8193, 0.5378, 0.7166, 0.6629, 0.5915, 0.7656, 0.4487, 0.8419, 0.2938, 0.8889, 0.1327, 0.9047, 0.1345, 1.0, 1.0, 1.0])
me_plane_002.materials.append(mat_material_018)
me_plane_002.use_remesh_fix_poles = True
me_plane_002.use_remesh_preserve_attributes = False
me_plane_002.update()

# ---- objects
ob_cube = bpy.data.objects.new('Cube', me_cube)
ob_cube_003 = bpy.data.objects.new('Cube.003', me_cube_004)
ob_cube_004 = bpy.data.objects.new('Cube.004', me_cube_005)
ob_cube_001 = bpy.data.objects.new('Cube.001', me_cube_006)
ob_cube_002 = bpy.data.objects.new('Cube.002', me_cube_009)
ob_cube_005 = bpy.data.objects.new('Cube.005', me_cube_010)
ob_cube_006 = bpy.data.objects.new('Cube.006', me_cube_011)
ob_cube_007 = bpy.data.objects.new('Cube.007', me_cube_014)
ob_cube_008 = bpy.data.objects.new('Cube.008', me_cube_015)
ob_plane = bpy.data.objects.new('Plane', me_plane)
ob_plane_001 = bpy.data.objects.new('Plane.001', me_plane_001)
ob_plane_002 = bpy.data.objects.new('Plane.002', me_plane_002)

# ---- transforms, parenting, visibility, modifiers, constraints
ob_cube.location = (0.0, 0.0, 0.0)
ob_cube.lock_rotations_4d = False
ob_cube.empty_display_type = 'ARROWS'
ob_cube.lineart.crease_threshold = 0.0
ob_cube_003.location = (0.0, 0.0, 0.0)
ob_cube_003.lock_rotations_4d = False
ob_cube_003.empty_display_type = 'ARROWS'
ob_cube_003.lineart.crease_threshold = 0.0
ob_cube_004.location = (0.0, 0.0, 0.0)
ob_cube_001.location = (0.0, 0.0, 0.0)
ob_cube_001.lock_rotations_4d = False
ob_cube_001.empty_display_type = 'ARROWS'
ob_cube_001.lineart.crease_threshold = 0.0
ob_cube_002.location = (0.0, 0.0, 0.0)
ob_cube_002.lock_rotations_4d = False
ob_cube_002.empty_display_type = 'ARROWS'
ob_cube_002.lineart.crease_threshold = 0.0
ob_cube_005.location = (0.0, 0.0, 0.0)
ob_cube_005.lock_rotations_4d = False
ob_cube_005.empty_display_type = 'ARROWS'
ob_cube_005.lineart.crease_threshold = 0.0
ob_cube_006.location = (0.0, 0.0, 0.0)
ob_cube_006.lock_rotations_4d = False
ob_cube_006.empty_display_type = 'ARROWS'
ob_cube_006.lineart.crease_threshold = 0.0
ob_cube_007.location = (0.0, 0.0, 0.0)
ob_cube_007.lock_rotations_4d = False
ob_cube_007.empty_display_type = 'ARROWS'
ob_cube_007.lineart.crease_threshold = 0.0
ob_cube_008.location = (0.0, 0.0, 0.0)
ob_cube_008.lock_rotations_4d = False
ob_cube_008.empty_display_type = 'ARROWS'
ob_cube_008.lineart.crease_threshold = 0.0
ob_plane.location = (0.0, 0.0, 0.0)
ob_plane_001.location = (0.0, 0.0, 0.0)
ob_plane_002.location = (0.0, 0.0, 0.0)

# ---- collection membership
col_collection.objects.link(ob_cube)
col_collection.objects.link(ob_cube_003)
col_collection.objects.link(ob_cube_004)
col_collection.objects.link(ob_cube_001)
col_collection.objects.link(ob_cube_002)
col_collection.objects.link(ob_cube_005)
col_collection.objects.link(ob_cube_006)
col_collection.objects.link(ob_cube_007)
col_collection.objects.link(ob_cube_008)
col_collection.objects.link(ob_plane)
col_collection.objects.link(ob_plane_001)
col_collection.objects.link(ob_plane_002)

# ---- scene / render settings (as saved in the file)
scene.frame_start = 1; scene.frame_end = 250; scene.frame_set(1)
scene.render.engine = 'BLENDER_EEVEE_NEXT'
scene.cycles.use_denoising = False
scene.cycles.samples = 128
scene.cycles.sampling_pattern = 'TABULATED_SOBOL'
scene.cycles.use_adaptive_sampling = False
scene.cycles.use_light_tree = False
scene.view_settings.view_transform = 'Filmic'
bpy.context.view_layer.update()

# ---- added for rendering (the .blend has no active camera and no usable light): camera, sun
cam_auto = bpy.data.cameras.new('AutoCamera')
cam_auto.lens = 50.0
cam_auto.sensor_width = 36.0
cam_auto.clip_end = 1000.0
ob_auto_camera = bpy.data.objects.new('AutoCamera', cam_auto)
scene.collection.objects.link(ob_auto_camera)
ob_auto_camera.location = (4.71862, -5.66234, 5.78621)
ob_auto_camera.rotation_euler = (1.09748, -7.21219e-08, 0.694738)
scene.camera = ob_auto_camera
light_auto_sun = bpy.data.lights.new('AutoSun', 'SUN')
light_auto_sun.energy = 3.0
light_auto_sun.angle = 0.0523599
ob_auto_sun = bpy.data.objects.new('AutoSun', light_auto_sun)
scene.collection.objects.link(ob_auto_sun)
ob_auto_sun.rotation_euler = (0.872665, 0.174533, 0.523599)
bpy.context.view_layer.update()
